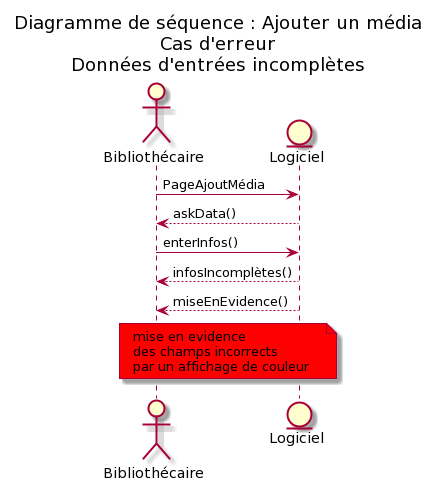

The diagram above was rendered by PlantUML. Its source (embedded in the PNG):
@startuml
!pragma teoz true

'participants :
actor "Bibliothécaire" as biblio
entity "Logiciel" as log
' database "Base de Donnée" as bdd

title Diagramme de séquence : Ajouter un média\nCas d'erreur\nDonnées d'entrées incomplètes

biblio -> log : PageAjoutMédia
log --> biblio : askData()
biblio -> log : enterInfos()
log --> biblio : infosIncomplètes()
log --> biblio : miseEnEvidence()
note over biblio,log #Red 
mise en evidence
des champs incorrects
par un affichage de couleur
end note
@enduml